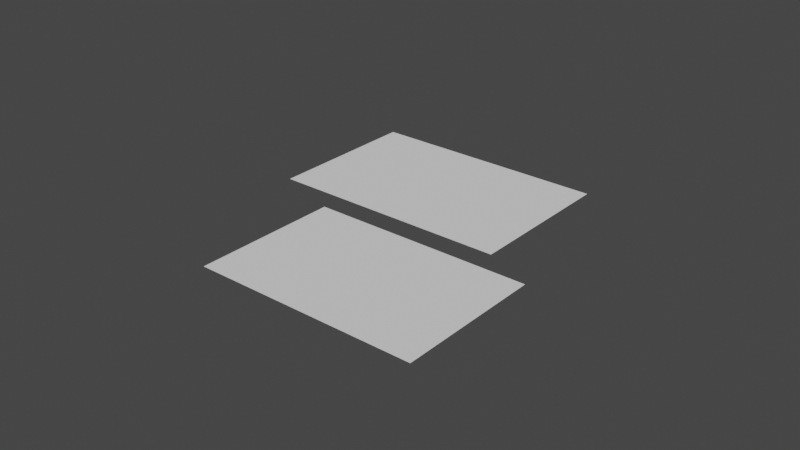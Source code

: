 # Source: Constrained_dimensioned_areas.blend  (saved by Blender 2.93.21; exported with 4.5.12 LTS)
import bpy
from mathutils import Matrix  # noqa: F401  (used for matrix-valued properties, if any)

bpy.ops.wm.read_factory_settings(use_empty=True)
scene = bpy.context.scene
scene.name = 'Scene'

# ---- collections
col_collection = bpy.data.collections.new('Collection'); scene.collection.children.link(col_collection)

# ---- world
world_world = bpy.data.worlds.new('World'); scene.world = world_world
world_world.use_nodes = True; world_world.node_tree.nodes.clear()
_N = world_world.node_tree.nodes; _L = world_world.node_tree.links
n0 = _N.new('ShaderNodeOutputWorld'); n0.name = 'World Output'; n0.location = (300, 300)
n1 = _N.new('ShaderNodeBackground'); n1.name = 'Background'; n1.location = (10, 300)
n1.inputs[0].default_value = (0.05088, 0.05088, 0.05088, 1.0)
_L.new(n1.outputs[0], n0.inputs[0])
n0.is_active_output = True
world_world.color = (0.05088, 0.05088, 0.05088)
world_world.use_sun_shadow = False
world_world.sun_shadow_jitter_overblur = 0.0

# ---- meshes
me_alpha = bpy.data.meshes.new('Alpha')
me_alpha.from_pydata([(-5.052, -1.889, 0.0), (-5.052, -4.411, 0.0), (-1.223, -4.411, 0.0), (-1.223, -1.889, 0.0), (-2.093, 1.192, 0.0), (-2.093, -1.487, 0.0), (-6.222, -1.487, 0.0), (-6.222, 1.192, 0.0)], [], [(0, 1, 2, 3), (5, 4, 7, 6)])
me_alpha.use_remesh_fix_poles = True
me_alpha.use_remesh_preserve_attributes = False
me_alpha.update()

# ---- curves / text
cu_sketch_0 = bpy.data.curves.new('Sketch.0', 'CURVE')
cu_sketch_0.dimensions = '2D'
_sp = cu_sketch_0.splines.new('BEZIER'); _sp.bezier_points.add(3)
_sp.bezier_points.foreach_set('co', [-5.052, -1.889, 0.0, -5.052, -4.411, 0.0, -1.223, -4.411, 0.0, -1.223, -1.889, 0.0])
_sp.bezier_points.foreach_set('handle_left', [-5.052, -1.889, 0.0, -5.052, -4.411, 0.0, -1.223, -4.411, 0.0, -1.223, -1.889, 0.0])
_sp.bezier_points.foreach_set('handle_right', [-5.052, -1.889, 0.0, -5.052, -4.411, 0.0, -1.223, -4.411, 0.0, -1.223, -1.889, 0.0])
_sp.use_cyclic_u = True
_sp = cu_sketch_0.splines.new('BEZIER'); _sp.bezier_points.add(3)
_sp.bezier_points.foreach_set('co', [-2.093, 1.192, 0.0, -2.093, -1.487, 0.0, -6.222, -1.487, 0.0, -6.222, 1.192, 0.0])
_sp.bezier_points.foreach_set('handle_left', [-2.093, 1.192, 0.0, -2.093, -1.487, 0.0, -6.222, -1.487, 0.0, -6.222, 1.192, 0.0])
_sp.bezier_points.foreach_set('handle_right', [-2.093, 1.192, 0.0, -2.093, -1.487, 0.0, -6.222, -1.487, 0.0, -6.222, 1.192, 0.0])
_sp.use_cyclic_u = True

# ---- objects
ob_sketch_0 = bpy.data.objects.new('Sketch.0', cu_sketch_0)
ob_alpha = bpy.data.objects.new('Alpha', me_alpha)

# ---- transforms, parenting, visibility, modifiers, constraints
ob_sketch_0.location = (0.0, 0.0, 0.0)
ob_alpha.location = (0.0, 0.0, 0.0)

# ---- collection membership
scene.collection.objects.link(ob_sketch_0)
col_collection.objects.link(ob_alpha)

# ---- scene / render settings (as saved in the file)
scene.frame_start = 1; scene.frame_end = 250; scene.frame_set(1)
scene.render.engine = 'BLENDER_EEVEE_NEXT'
scene.cycles.use_denoising = False
scene.cycles.samples = 128
scene.cycles.sampling_pattern = 'TABULATED_SOBOL'
scene.cycles.use_adaptive_sampling = False
scene.cycles.use_light_tree = False
scene.view_settings.view_transform = 'Filmic'
bpy.context.view_layer.update()

# ---- added for rendering (the .blend has no active camera and no usable light): camera, sun
cam_auto = bpy.data.cameras.new('AutoCamera')
cam_auto.lens = 50.0
cam_auto.sensor_width = 36.0
cam_auto.clip_end = 1000.0
ob_auto_camera = bpy.data.objects.new('AutoCamera', cam_auto)
scene.collection.objects.link(ob_auto_camera)
ob_auto_camera.location = (6.01589, -13.2956, 7.79081)
ob_auto_camera.rotation_euler = (1.09748, -7.21219e-08, 0.694738)
scene.camera = ob_auto_camera
light_auto_sun = bpy.data.lights.new('AutoSun', 'SUN')
light_auto_sun.energy = 3.0
light_auto_sun.angle = 0.0523599
ob_auto_sun = bpy.data.objects.new('AutoSun', light_auto_sun)
scene.collection.objects.link(ob_auto_sun)
ob_auto_sun.rotation_euler = (0.872665, 0.174533, 0.523599)
bpy.context.view_layer.update()
